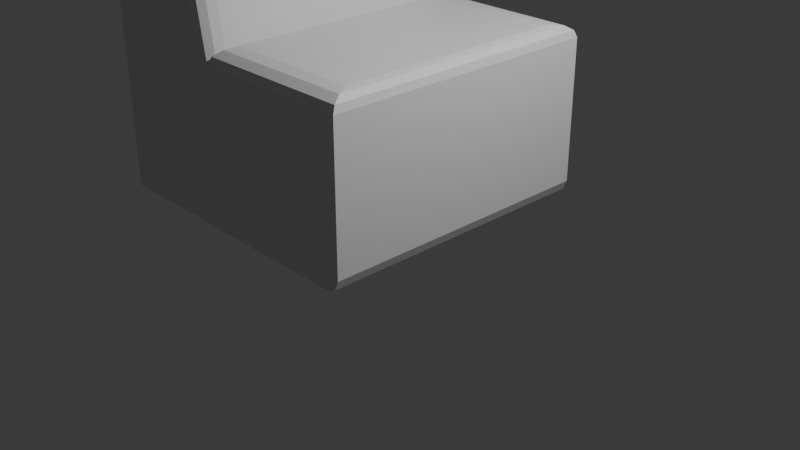 # Source: sofa_2.blend  (saved by Blender 4.1.23; exported with 4.5.12 LTS)
import bpy
from mathutils import Matrix  # noqa: F401  (used for matrix-valued properties, if any)

bpy.ops.wm.read_factory_settings(use_empty=True)
scene = bpy.context.scene
scene.name = 'Scene'

# ---- collections
col_collection = bpy.data.collections.new('Collection'); scene.collection.children.link(col_collection)

# ---- materials (node trees are filled in below, after node groups)
mat_material = bpy.data.materials.new('Material')
mat_material.alpha_threshold = 0.0
mat_material.use_transparent_shadow = False
mat_material.roughness = 0.5
mat_material.line_color = (0.0, 0.0, 0.0, 1.0)

# ---- material node trees
mat_material.use_nodes = True; mat_material.node_tree.nodes.clear()
_N = mat_material.node_tree.nodes; _L = mat_material.node_tree.links
n0 = _N.new('ShaderNodeOutputMaterial'); n0.name = 'Material Output'; n0.location = (300, 300)
n1 = _N.new('ShaderNodeBsdfPrincipled'); n1.name = 'Principled BSDF'; n1.location = (10, 300)
n1.inputs[3].default_value = 1.45
_L.new(n1.outputs[0], n0.inputs[0])
n0.is_active_output = True

# ---- world
world_world = bpy.data.worlds.new('World'); scene.world = world_world
world_world.use_nodes = True; world_world.node_tree.nodes.clear()
_N = world_world.node_tree.nodes; _L = world_world.node_tree.links
n0 = _N.new('ShaderNodeOutputWorld'); n0.name = 'World Output'; n0.location = (300, 300)
n1 = _N.new('ShaderNodeBackground'); n1.name = 'Background'; n1.location = (10, 300)
n1.inputs[0].default_value = (0.05088, 0.05088, 0.05088, 1.0)
_L.new(n1.outputs[0], n0.inputs[0])
n0.is_active_output = True
world_world.color = (0.05088, 0.05088, 0.05088)
world_world.use_sun_shadow = False
world_world.sun_shadow_jitter_overblur = 0.0

# ---- cameras
cam_camera = bpy.data.cameras.new('Camera')
cam_camera.clip_end = 100.0
cam_camera.ortho_scale = 7.314

# ---- lights
light_light = bpy.data.lights.new('Light', 'POINT')
light_light.transmission_factor = 0.0
light_light.energy = 1000.0
light_light.shadow_soft_size = 0.1
light_light.shadow_maximum_resolution = 0.006
light_light.use_absolute_resolution = True

# ---- meshes
me_cube = bpy.data.meshes.new('Cube')
me_cube.from_pydata([(-1.0, 1.0, -1.0), (-1.0, -1.0, -1.0), (0.8331, 0.8331, 1.0), (1.0, 1.0, 0.8331), (0.9166, 0.9166, 0.9776), (0.9776, 0.9776, 0.9166), (0.8331, -0.8331, 1.0), (1.0, -1.0, 0.8331), (0.9166, -0.9166, 0.9776), (0.9776, -0.9776, 0.9166), (-0.8331, 0.8331, 1.0), (-1.0, 1.0, 0.8331), (-0.9166, 0.9166, 0.9776), (-0.9776, 0.9776, 0.9166), (-0.8331, -0.8331, 1.0), (-1.0, -1.0, 0.8331), (-0.9166, -0.9166, 0.9776), (-0.9776, -0.9776, 0.9166), (1.0, 1.0, -0.843), (0.843, 1.0, -1.0), (0.954, 1.0, -0.954), (0.843, -1.0, -1.0), (1.0, -1.0, -0.843), (0.954, -1.0, -0.954)], [], [(1, 15, 11, 0), (18, 3, 7, 22), (2, 10, 14, 6), (21, 23, 22, 7, 15, 1), (6, 14, 16, 8), (8, 16, 17, 9), (9, 17, 15, 7), (2, 6, 8, 4), (4, 8, 9, 5), (5, 9, 7, 3), (14, 10, 12, 16), (16, 12, 13, 17), (17, 13, 11, 15), (10, 2, 4, 12), (12, 4, 5, 13), (13, 5, 3, 11), (0, 19, 21, 1), (21, 19, 20, 23), (23, 20, 18, 22), (0, 11, 3, 18, 20, 19)])
_uv = me_cube.uv_layers.new(name='UVMap')
_uv.uv.foreach_set('vector', [0.375, 0.0, 0.6041, 0.0, 0.6041, 0.25, 0.375, 0.25, 0.3946, 0.5, 0.6041, 0.5, 0.6041, 0.75, 0.3946, 0.75, 0.6459, 0.5209, 0.8541, 0.5209, 0.8541, 0.7291, 0.6459, 0.7291, 0.375, 0.7696, 0.3807, 0.7557, 0.3946, 0.75, 0.6041, 0.75, 0.6041, 1.0, 0.375, 1.0, 0.6459, 0.7291, 0.8541, 0.7291, 0.8646, 0.7396, 0.6354, 0.7396, 0.6354, 0.7396, 0.8646, 0.7396, 0.8722, 0.75, 0.6278, 0.75, 0.625, 0.7528, 0.625, 0.9972, 0.6041, 1.0, 0.6041, 0.75, 0.6459, 0.5209, 0.6459, 0.7291, 0.6354, 0.7396, 0.6354, 0.5104, 0.6354, 0.5104, 0.6354, 0.7396, 0.6146, 0.7472, 0.6146, 0.5028, 0.6146, 0.5028, 0.6146, 0.7472, 0.6041, 0.75, 0.6041, 0.5, 0.8541, 0.7291, 0.8541, 0.5209, 0.8646, 0.5104, 0.8646, 0.7396, 0.8646, 0.7396, 0.8646, 0.5104, 0.875, 0.5028, 0.875, 0.7472, 0.625, 0.002795, 0.625, 0.2472, 0.6041, 0.25, 0.6041, 0.0, 0.8541, 0.5209, 0.6459, 0.5209, 0.6354, 0.5104, 0.8646, 0.5104, 0.8646, 0.5104, 0.6354, 0.5104, 0.6278, 0.5, 0.8722, 0.5, 0.625, 0.2528, 0.625, 0.4972, 0.6041, 0.5, 0.6041, 0.25, 0.125, 0.5, 0.3554, 0.5, 0.3554, 0.75, 0.125, 0.75, 0.3554, 0.75, 0.3554, 0.5, 0.375, 0.5, 0.375, 0.75, 0.375, 0.75, 0.375, 0.5, 0.3946, 0.5, 0.3946, 0.75, 0.375, 0.25, 0.6041, 0.25, 0.6041, 0.5, 0.3946, 0.5, 0.3807, 0.4943, 0.375, 0.4804])
me_cube.materials.append(mat_material)
me_cube.use_mirror_vertex_groups = False
me_cube.update()
me_cube_001 = bpy.data.meshes.new('Cube.001')
me_cube_001.from_pydata([(-0.4722, -1.0, -1.0), (-0.4722, 1.0, -1.0), (1.0, -1.0, -1.0), (1.0, 1.0, -1.0), (-0.4722, -1.0, -0.1674), (-0.4722, 1.0, -0.1674), (-0.4722, -1.0, 0.8715), (-0.4722, -0.8715, 1.0), (-0.4722, -0.9828, 0.9358), (-0.4722, -0.9358, 0.9828), (-0.4722, 0.8715, 1.0), (-0.4722, 1.0, 0.8715), (-0.4722, 0.9358, 0.9828), (-0.4722, 0.9828, 0.9358), (0.8642, 1.0, -0.1674), (1.0, 0.8715, -0.1674), (1.0, 1.0, -0.2959), (0.9321, 0.9828, -0.1674), (0.9818, 0.9358, -0.1674), (1.0, -0.8715, -0.1674), (0.8642, -1.0, -0.1674), (1.0, -1.0, -0.2959), (0.9818, -0.9358, -0.1674), (0.9321, -0.9828, -0.1674), (0.5816, -1.0, 0.6581), (0.6983, -0.8715, 0.7137), (0.6399, -0.9828, 0.6859), (0.6827, -0.9358, 0.7062), (0.2829, -1.0, 0.8715), (0.2977, -0.8715, 1.0), (0.2903, -0.9828, 0.9358), (0.2957, -0.9358, 0.9828), (0.5133, -1.0, 0.7671), (0.6088, -0.8715, 0.8568), (0.5611, -0.9828, 0.812), (0.596, -0.9358, 0.8448), (0.4081, -1.0, 0.8423), (0.4621, -0.8715, 0.9616), (0.4351, -0.9828, 0.902), (0.4549, -0.9358, 0.9457), (0.2829, 1.0, 0.8715), (0.2977, 0.8715, 1.0), (0.2903, 0.9828, 0.9358), (0.2957, 0.9358, 0.9828), (0.5816, 1.0, 0.6581), (0.6983, 0.8715, 0.7137), (0.6399, 0.9828, 0.6859), (0.6827, 0.9358, 0.7062), (0.4081, 1.0, 0.8423), (0.4621, 0.8715, 0.9616), (0.4351, 0.9828, 0.902), (0.4549, 0.9358, 0.9457), (0.5133, 1.0, 0.7671), (0.6088, 0.8715, 0.8568), (0.5611, 0.9828, 0.812), (0.596, 0.9358, 0.8448)], [], [(41, 10, 7, 29), (1, 5, 14, 16, 3), (2, 21, 20, 4, 0), (1, 3, 2, 0), (4, 6, 8, 9, 7, 10, 12, 13, 11, 5), (53, 33, 25, 45), (15, 45, 25, 19), (3, 16, 15, 19, 21, 2), (0, 4, 5, 1), (49, 37, 33, 53), (41, 29, 37, 49), (5, 11, 40, 48, 52, 44, 14), (14, 17, 16), (17, 18, 16), (18, 15, 16), (19, 22, 21), (22, 23, 21), (23, 20, 21), (48, 40, 42, 50), (50, 42, 43, 51), (51, 43, 41, 49), (28, 36, 38, 30), (30, 38, 39, 31), (31, 39, 37, 29), (52, 48, 50, 54), (54, 50, 51, 55), (55, 51, 49, 53), (36, 32, 34, 38), (38, 34, 35, 39), (39, 35, 33, 37), (44, 52, 54, 46), (46, 54, 55, 47), (47, 55, 53, 45), (32, 24, 26, 34), (34, 26, 27, 35), (35, 27, 25, 33), (40, 11, 13, 42), (42, 13, 12, 43), (43, 12, 10, 41), (6, 28, 30, 8), (8, 30, 31, 9), (9, 31, 29, 7), (19, 25, 27, 22), (22, 27, 26, 23), (23, 26, 24, 20), (14, 44, 46, 17), (17, 46, 47, 18), (18, 47, 45, 15), (20, 24, 32, 36, 28, 6, 4)])
_uv = me_cube_001.uv_layers.new(name='UVMap')
_uv.uv.foreach_set('vector', [0.6723, 0.5161, 0.875, 0.5161, 0.875, 0.7339, 0.6723, 0.7339, 0.375, 0.25, 0.4791, 0.25, 0.4791, 0.4769, 0.463, 0.5, 0.375, 0.5, 0.375, 0.75, 0.463, 0.75, 0.4791, 0.7731, 0.4791, 1.0, 0.375, 1.0, 0.125, 0.5, 0.375, 0.5, 0.375, 0.75, 0.125, 0.75, 0.4791, 0.0, 0.6089, 0.0, 0.617, 0.002152, 0.6228, 0.008031, 0.625, 0.01606, 0.625, 0.2339, 0.6228, 0.242, 0.617, 0.2478, 0.6089, 0.25, 0.4791, 0.25, 0.6087, 0.5161, 0.6087, 0.7339, 0.5892, 0.7339, 0.5892, 0.5161, 0.4791, 0.5161, 0.5892, 0.5161, 0.5892, 0.7339, 0.4791, 0.7339, 0.375, 0.5, 0.463, 0.5, 0.4791, 0.5161, 0.4791, 0.7339, 0.463, 0.75, 0.375, 0.75, 0.375, 0.0, 0.4791, 0.0, 0.4791, 0.25, 0.375, 0.25, 0.6466, 0.5161, 0.6466, 0.7339, 0.6087, 0.7339, 0.6087, 0.5161, 0.6723, 0.5161, 0.6723, 0.7339, 0.6466, 0.7339, 0.6466, 0.5161, 0.4791, 0.25, 0.6089, 0.25, 0.6089, 0.435, 0.6053, 0.4571, 0.5959, 0.4705, 0.5823, 0.4752, 0.4791, 0.4769, 0.4791, 0.4769, 0.4791, 0.4885, 0.463, 0.5, 0.4791, 0.4885, 0.4791, 0.4969, 0.463, 0.5, 0.4791, 0.4969, 0.4791, 0.5, 0.463, 0.5, 0.4791, 0.7339, 0.4798, 0.742, 0.463, 0.75, 0.4798, 0.742, 0.4817, 0.7478, 0.463, 0.75, 0.4817, 0.7478, 0.4843, 0.75, 0.463, 0.75, 0.6053, 0.4571, 0.6089, 0.435, 0.617, 0.4433, 0.6127, 0.4673, 0.6127, 0.4673, 0.617, 0.4433, 0.6249, 0.453, 0.6203, 0.4765, 0.6471, 0.5, 0.672, 0.5, 0.6723, 0.5161, 0.6466, 0.5161, 0.6089, 0.815, 0.6053, 0.7929, 0.6127, 0.7827, 0.617, 0.8067, 0.617, 0.8067, 0.6127, 0.7827, 0.6203, 0.7735, 0.6249, 0.797, 0.672, 0.75, 0.6471, 0.75, 0.6466, 0.7339, 0.6723, 0.7339, 0.5959, 0.4705, 0.6053, 0.4571, 0.6127, 0.4673, 0.6015, 0.4825, 0.6015, 0.4825, 0.6127, 0.4673, 0.62, 0.4774, 0.6074, 0.494, 0.6094, 0.5, 0.6459, 0.5, 0.6466, 0.5161, 0.6087, 0.5161, 0.6053, 0.7929, 0.5959, 0.7795, 0.6015, 0.7675, 0.6127, 0.7827, 0.6127, 0.7827, 0.6015, 0.7675, 0.6074, 0.756, 0.62, 0.7726, 0.6459, 0.75, 0.6094, 0.75, 0.6087, 0.7339, 0.6466, 0.7339, 0.5823, 0.4752, 0.5959, 0.4705, 0.6015, 0.4825, 0.5857, 0.4877, 0.5857, 0.4877, 0.6015, 0.4825, 0.6067, 0.4944, 0.5894, 0.4999, 0.5894, 0.5, 0.6083, 0.5, 0.6087, 0.5161, 0.5892, 0.5161, 0.5959, 0.7795, 0.5823, 0.7748, 0.5857, 0.7623, 0.6015, 0.7675, 0.6015, 0.7675, 0.5857, 0.7623, 0.5894, 0.7501, 0.6067, 0.7556, 0.6083, 0.75, 0.5894, 0.75, 0.5892, 0.7339, 0.6087, 0.7339, 0.6089, 0.435, 0.6089, 0.25, 0.617, 0.25, 0.617, 0.4433, 0.617, 0.4433, 0.617, 0.25, 0.625, 0.25, 0.625, 0.4522, 0.6728, 0.5, 0.875, 0.5, 0.875, 0.5161, 0.6723, 0.5161, 0.6089, 1.0, 0.6089, 0.815, 0.617, 0.8067, 0.617, 1.0, 0.617, 1.0, 0.617, 0.8067, 0.625, 0.7978, 0.625, 1.0, 0.875, 0.75, 0.6728, 0.75, 0.6723, 0.7339, 0.875, 0.7339, 0.4791, 0.7339, 0.5892, 0.7339, 0.589, 0.742, 0.4798, 0.742, 0.4798, 0.742, 0.589, 0.742, 0.5857, 0.7623, 0.4791, 0.7615, 0.4791, 0.7615, 0.5857, 0.7623, 0.5823, 0.7748, 0.4791, 0.7731, 0.4791, 0.4769, 0.5823, 0.4752, 0.5857, 0.4877, 0.4791, 0.4885, 0.4791, 0.4885, 0.5857, 0.4877, 0.589, 0.508, 0.4798, 0.508, 0.4798, 0.508, 0.589, 0.508, 0.5892, 0.5161, 0.4791, 0.5161, 0.4791, 0.7731, 0.5823, 0.7748, 0.5959, 0.7795, 0.6053, 0.7929, 0.6089, 0.815, 0.6089, 1.0, 0.4791, 1.0])
me_cube_001.update()

# ---- objects
ob_cube = bpy.data.objects.new('Cube', me_cube)
ob_light = bpy.data.objects.new('Light', light_light)
ob_camera = bpy.data.objects.new('Camera', cam_camera)
ob_cube_001 = bpy.data.objects.new('Cube.001', me_cube_001)

# ---- transforms, parenting, visibility, modifiers, constraints
ob_cube.location = (0.0, 0.0, 1.0)
ob_cube.scale = (0.8814, 1.559, 0.9156)
ob_cube.lock_rotations_4d = False
ob_cube.empty_display_type = 'ARROWS'
ob_cube.lineart.crease_threshold = 0.0
ob_light.location = (4.076, 1.005, 5.904)
ob_light.rotation_euler = (0.6503, 0.05522, 1.866)
ob_light.lock_rotations_4d = False
ob_light.empty_display_type = 'ARROWS'
ob_light.color = (0.0, 0.0, 0.0, 0.0)
ob_light.lineart.crease_threshold = 0.0
ob_camera.location = (7.359, -6.926, 4.958)
ob_camera.rotation_euler = (1.109, 0.0, 0.8149)
ob_camera.lock_rotations_4d = False
ob_camera.empty_display_type = 'ARROWS'
ob_camera.color = (0.0, 0.0, 0.0, 0.0)
ob_camera.display_type = 'WIRE'
ob_camera.lineart.crease_threshold = 0.0
ob_cube_001.location = (-1.885, 0.0, 2.086)
ob_cube_001.scale = (1.0, 1.545, 2.003)

# ---- collection membership
col_collection.objects.link(ob_cube)
col_collection.objects.link(ob_light)
col_collection.objects.link(ob_camera)
col_collection.objects.link(ob_cube_001)

# ---- scene / render settings (as saved in the file)
scene.camera = ob_camera
scene.frame_start = 1; scene.frame_end = 250; scene.frame_set(1)
scene.render.engine = 'BLENDER_EEVEE_NEXT'
scene.cycles.sampling_pattern = 'TABULATED_SOBOL'
scene.eevee.ray_tracing_options.trace_max_roughness = 0.0
bpy.context.view_layer.update()
